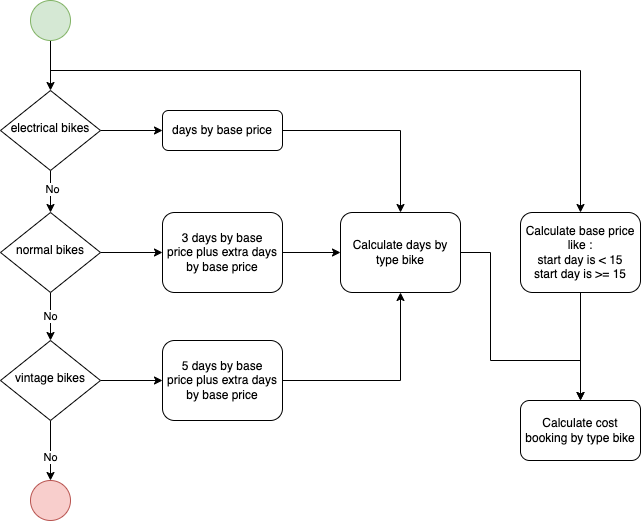

The diagram above was exported from draw.io. Its source (the exported page's mxGraphModel, read from the mxfile embedded in the PNG):
<mxGraphModel dx="1429" dy="1242" grid="1" gridSize="10" guides="1" tooltips="1" connect="1" arrows="1" fold="1" page="1" pageScale="1" pageWidth="827" pageHeight="1169" math="0" shadow="0">
  <root>
    <mxCell id="WIyWlLk6GJQsqaUBKTNV-0" />
    <mxCell id="WIyWlLk6GJQsqaUBKTNV-1" parent="WIyWlLk6GJQsqaUBKTNV-0" />
    <mxCell id="xpanihfHN9dj2jnvhWK1-5" style="edgeStyle=orthogonalEdgeStyle;rounded=0;orthogonalLoop=1;jettySize=auto;html=1;exitX=0.5;exitY=1;exitDx=0;exitDy=0;entryX=0.5;entryY=0;entryDx=0;entryDy=0;" parent="WIyWlLk6GJQsqaUBKTNV-1" source="WIyWlLk6GJQsqaUBKTNV-3" target="WIyWlLk6GJQsqaUBKTNV-6" edge="1">
      <mxGeometry relative="1" as="geometry" />
    </mxCell>
    <mxCell id="xpanihfHN9dj2jnvhWK1-24" style="edgeStyle=orthogonalEdgeStyle;rounded=0;orthogonalLoop=1;jettySize=auto;html=1;exitX=0.5;exitY=1;exitDx=0;exitDy=0;entryX=0.5;entryY=0;entryDx=0;entryDy=0;" parent="WIyWlLk6GJQsqaUBKTNV-1" source="WIyWlLk6GJQsqaUBKTNV-3" target="xpanihfHN9dj2jnvhWK1-22" edge="1">
      <mxGeometry relative="1" as="geometry">
        <Array as="points">
          <mxPoint x="130" y="150" />
          <mxPoint x="660" y="150" />
        </Array>
      </mxGeometry>
    </mxCell>
    <mxCell id="WIyWlLk6GJQsqaUBKTNV-3" value="" style="rounded=1;whiteSpace=wrap;html=1;fontSize=12;glass=0;strokeWidth=1;shadow=0;arcSize=50;fillColor=#d5e8d4;strokeColor=#82b366;" parent="WIyWlLk6GJQsqaUBKTNV-1" vertex="1">
      <mxGeometry x="110" y="80" width="40" height="40" as="geometry" />
    </mxCell>
    <mxCell id="xpanihfHN9dj2jnvhWK1-4" style="edgeStyle=orthogonalEdgeStyle;rounded=0;orthogonalLoop=1;jettySize=auto;html=1;entryX=0;entryY=0.5;entryDx=0;entryDy=0;" parent="WIyWlLk6GJQsqaUBKTNV-1" source="WIyWlLk6GJQsqaUBKTNV-6" target="WIyWlLk6GJQsqaUBKTNV-7" edge="1">
      <mxGeometry relative="1" as="geometry" />
    </mxCell>
    <mxCell id="xpanihfHN9dj2jnvhWK1-6" style="edgeStyle=orthogonalEdgeStyle;rounded=0;orthogonalLoop=1;jettySize=auto;html=1;exitX=0.5;exitY=1;exitDx=0;exitDy=0;" parent="WIyWlLk6GJQsqaUBKTNV-1" source="WIyWlLk6GJQsqaUBKTNV-6" target="WIyWlLk6GJQsqaUBKTNV-10" edge="1">
      <mxGeometry relative="1" as="geometry" />
    </mxCell>
    <mxCell id="xpanihfHN9dj2jnvhWK1-10" value="No" style="edgeLabel;html=1;align=center;verticalAlign=middle;resizable=0;points=[];" parent="xpanihfHN9dj2jnvhWK1-6" connectable="0" vertex="1">
      <mxGeometry x="-0.15" y="1" relative="1" as="geometry">
        <mxPoint as="offset" />
      </mxGeometry>
    </mxCell>
    <mxCell id="WIyWlLk6GJQsqaUBKTNV-6" value="electrical bikes" style="rhombus;whiteSpace=wrap;html=1;shadow=0;fontFamily=Helvetica;fontSize=12;align=center;strokeWidth=1;spacing=6;spacingTop=-4;" parent="WIyWlLk6GJQsqaUBKTNV-1" vertex="1">
      <mxGeometry x="80" y="170" width="100" height="80" as="geometry" />
    </mxCell>
    <mxCell id="xpanihfHN9dj2jnvhWK1-14" style="edgeStyle=orthogonalEdgeStyle;rounded=0;orthogonalLoop=1;jettySize=auto;html=1;exitX=1;exitY=0.5;exitDx=0;exitDy=0;entryX=0.5;entryY=0;entryDx=0;entryDy=0;" parent="WIyWlLk6GJQsqaUBKTNV-1" source="WIyWlLk6GJQsqaUBKTNV-7" target="xpanihfHN9dj2jnvhWK1-13" edge="1">
      <mxGeometry relative="1" as="geometry" />
    </mxCell>
    <mxCell id="WIyWlLk6GJQsqaUBKTNV-7" value="days by base price" style="rounded=1;whiteSpace=wrap;html=1;fontSize=12;glass=0;strokeWidth=1;shadow=0;" parent="WIyWlLk6GJQsqaUBKTNV-1" vertex="1">
      <mxGeometry x="242" y="190" width="120" height="40" as="geometry" />
    </mxCell>
    <mxCell id="xpanihfHN9dj2jnvhWK1-3" value="No" style="edgeStyle=orthogonalEdgeStyle;rounded=0;orthogonalLoop=1;jettySize=auto;html=1;exitX=0.5;exitY=1;exitDx=0;exitDy=0;entryX=0.5;entryY=0;entryDx=0;entryDy=0;" parent="WIyWlLk6GJQsqaUBKTNV-1" source="WIyWlLk6GJQsqaUBKTNV-10" target="xpanihfHN9dj2jnvhWK1-0" edge="1">
      <mxGeometry relative="1" as="geometry" />
    </mxCell>
    <mxCell id="xpanihfHN9dj2jnvhWK1-8" style="edgeStyle=orthogonalEdgeStyle;rounded=0;orthogonalLoop=1;jettySize=auto;html=1;entryX=0;entryY=0.5;entryDx=0;entryDy=0;" parent="WIyWlLk6GJQsqaUBKTNV-1" source="WIyWlLk6GJQsqaUBKTNV-10" target="WIyWlLk6GJQsqaUBKTNV-12" edge="1">
      <mxGeometry relative="1" as="geometry" />
    </mxCell>
    <mxCell id="WIyWlLk6GJQsqaUBKTNV-10" value="normal bikes" style="rhombus;whiteSpace=wrap;html=1;shadow=0;fontFamily=Helvetica;fontSize=12;align=center;strokeWidth=1;spacing=6;spacingTop=-4;" parent="WIyWlLk6GJQsqaUBKTNV-1" vertex="1">
      <mxGeometry x="80" y="292" width="100" height="80" as="geometry" />
    </mxCell>
    <mxCell id="WIyWlLk6GJQsqaUBKTNV-11" value="" style="rounded=1;whiteSpace=wrap;html=1;fontSize=12;glass=0;strokeWidth=1;shadow=0;fillColor=#f8cecc;strokeColor=#b85450;arcSize=50;" parent="WIyWlLk6GJQsqaUBKTNV-1" vertex="1">
      <mxGeometry x="110" y="560" width="40" height="40" as="geometry" />
    </mxCell>
    <mxCell id="xpanihfHN9dj2jnvhWK1-15" style="edgeStyle=orthogonalEdgeStyle;rounded=0;orthogonalLoop=1;jettySize=auto;html=1;entryX=0;entryY=0.5;entryDx=0;entryDy=0;" parent="WIyWlLk6GJQsqaUBKTNV-1" source="WIyWlLk6GJQsqaUBKTNV-12" target="xpanihfHN9dj2jnvhWK1-13" edge="1">
      <mxGeometry relative="1" as="geometry" />
    </mxCell>
    <mxCell id="WIyWlLk6GJQsqaUBKTNV-12" value="3 days by base price&amp;nbsp;plus extra days by base price" style="rounded=1;whiteSpace=wrap;html=1;fontSize=12;glass=0;strokeWidth=1;shadow=0;" parent="WIyWlLk6GJQsqaUBKTNV-1" vertex="1">
      <mxGeometry x="242" y="292" width="120" height="80" as="geometry" />
    </mxCell>
    <mxCell id="xpanihfHN9dj2jnvhWK1-9" style="edgeStyle=orthogonalEdgeStyle;rounded=0;orthogonalLoop=1;jettySize=auto;html=1;entryX=0;entryY=0.5;entryDx=0;entryDy=0;" parent="WIyWlLk6GJQsqaUBKTNV-1" source="xpanihfHN9dj2jnvhWK1-0" target="xpanihfHN9dj2jnvhWK1-1" edge="1">
      <mxGeometry relative="1" as="geometry" />
    </mxCell>
    <mxCell id="xpanihfHN9dj2jnvhWK1-11" style="edgeStyle=orthogonalEdgeStyle;rounded=0;orthogonalLoop=1;jettySize=auto;html=1;exitX=0.5;exitY=1;exitDx=0;exitDy=0;entryX=0.5;entryY=0;entryDx=0;entryDy=0;" parent="WIyWlLk6GJQsqaUBKTNV-1" source="xpanihfHN9dj2jnvhWK1-0" target="WIyWlLk6GJQsqaUBKTNV-11" edge="1">
      <mxGeometry relative="1" as="geometry" />
    </mxCell>
    <mxCell id="xpanihfHN9dj2jnvhWK1-12" value="No" style="edgeLabel;html=1;align=center;verticalAlign=middle;resizable=0;points=[];" parent="xpanihfHN9dj2jnvhWK1-11" connectable="0" vertex="1">
      <mxGeometry x="0.2" y="-1" relative="1" as="geometry">
        <mxPoint as="offset" />
      </mxGeometry>
    </mxCell>
    <mxCell id="xpanihfHN9dj2jnvhWK1-0" value="vintage bikes" style="rhombus;whiteSpace=wrap;html=1;shadow=0;fontFamily=Helvetica;fontSize=12;align=center;strokeWidth=1;spacing=6;spacingTop=-4;" parent="WIyWlLk6GJQsqaUBKTNV-1" vertex="1">
      <mxGeometry x="80" y="420" width="100" height="80" as="geometry" />
    </mxCell>
    <mxCell id="xpanihfHN9dj2jnvhWK1-16" style="edgeStyle=orthogonalEdgeStyle;rounded=0;orthogonalLoop=1;jettySize=auto;html=1;exitX=1;exitY=0.5;exitDx=0;exitDy=0;entryX=0.5;entryY=1;entryDx=0;entryDy=0;" parent="WIyWlLk6GJQsqaUBKTNV-1" source="xpanihfHN9dj2jnvhWK1-1" target="xpanihfHN9dj2jnvhWK1-13" edge="1">
      <mxGeometry relative="1" as="geometry" />
    </mxCell>
    <mxCell id="xpanihfHN9dj2jnvhWK1-1" value="5 days by base price&amp;nbsp;plus extra days by base price" style="rounded=1;whiteSpace=wrap;html=1;fontSize=12;glass=0;strokeWidth=1;shadow=0;" parent="WIyWlLk6GJQsqaUBKTNV-1" vertex="1">
      <mxGeometry x="242" y="420" width="120" height="80" as="geometry" />
    </mxCell>
    <mxCell id="xpanihfHN9dj2jnvhWK1-30" style="edgeStyle=orthogonalEdgeStyle;rounded=0;orthogonalLoop=1;jettySize=auto;html=1;exitX=1;exitY=0.5;exitDx=0;exitDy=0;entryX=0.5;entryY=0;entryDx=0;entryDy=0;" parent="WIyWlLk6GJQsqaUBKTNV-1" source="xpanihfHN9dj2jnvhWK1-13" target="xpanihfHN9dj2jnvhWK1-27" edge="1">
      <mxGeometry relative="1" as="geometry">
        <Array as="points">
          <mxPoint x="570" y="332" />
          <mxPoint x="570" y="440" />
          <mxPoint x="660" y="440" />
        </Array>
      </mxGeometry>
    </mxCell>
    <mxCell id="xpanihfHN9dj2jnvhWK1-13" value="Calculate days by type bike" style="rounded=1;whiteSpace=wrap;html=1;fontSize=12;glass=0;strokeWidth=1;shadow=0;" parent="WIyWlLk6GJQsqaUBKTNV-1" vertex="1">
      <mxGeometry x="420" y="292" width="120" height="80" as="geometry" />
    </mxCell>
    <mxCell id="xpanihfHN9dj2jnvhWK1-28" value="" style="edgeStyle=orthogonalEdgeStyle;rounded=0;orthogonalLoop=1;jettySize=auto;html=1;" parent="WIyWlLk6GJQsqaUBKTNV-1" source="xpanihfHN9dj2jnvhWK1-22" target="xpanihfHN9dj2jnvhWK1-27" edge="1">
      <mxGeometry relative="1" as="geometry" />
    </mxCell>
    <mxCell id="xpanihfHN9dj2jnvhWK1-22" value="Calculate base price like :&lt;br style=&quot;border-color: var(--border-color);&quot;&gt;start day is &amp;lt; 15&lt;br style=&quot;border-color: var(--border-color);&quot;&gt;start day is &amp;gt;= 15" style="whiteSpace=wrap;html=1;rounded=1;glass=0;strokeWidth=1;shadow=0;" parent="WIyWlLk6GJQsqaUBKTNV-1" vertex="1">
      <mxGeometry x="600" y="292" width="120" height="80" as="geometry" />
    </mxCell>
    <mxCell id="xpanihfHN9dj2jnvhWK1-27" value="Calculate cost booking by type bike" style="whiteSpace=wrap;html=1;rounded=1;glass=0;strokeWidth=1;shadow=0;" parent="WIyWlLk6GJQsqaUBKTNV-1" vertex="1">
      <mxGeometry x="600" y="480" width="120" height="60" as="geometry" />
    </mxCell>
  </root>
</mxGraphModel>